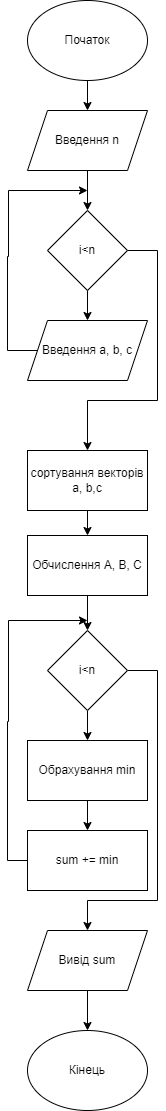

The diagram above was exported from draw.io. Its source (the exported page's mxGraphModel, read from the mxfile embedded in the PNG):
<mxGraphModel dx="954" dy="657" grid="1" gridSize="10" guides="1" tooltips="1" connect="1" arrows="1" fold="1" page="1" pageScale="1" pageWidth="827" pageHeight="1169" math="0" shadow="0">
  <root>
    <mxCell id="WIyWlLk6GJQsqaUBKTNV-0" />
    <mxCell id="WIyWlLk6GJQsqaUBKTNV-1" parent="WIyWlLk6GJQsqaUBKTNV-0" />
    <mxCell id="A4OTsr7zxc_G9lNXW9Zk-2" value="" style="edgeStyle=orthogonalEdgeStyle;rounded=0;orthogonalLoop=1;jettySize=auto;html=1;labelBackgroundColor=none;fontColor=default;" parent="WIyWlLk6GJQsqaUBKTNV-1" source="A4OTsr7zxc_G9lNXW9Zk-0" target="A4OTsr7zxc_G9lNXW9Zk-1" edge="1">
      <mxGeometry relative="1" as="geometry" />
    </mxCell>
    <mxCell id="A4OTsr7zxc_G9lNXW9Zk-0" value="Початок" style="ellipse;whiteSpace=wrap;html=1;labelBackgroundColor=none;" parent="WIyWlLk6GJQsqaUBKTNV-1" vertex="1">
      <mxGeometry x="140" y="20" width="120" height="80" as="geometry" />
    </mxCell>
    <mxCell id="A4OTsr7zxc_G9lNXW9Zk-4" value="" style="edgeStyle=orthogonalEdgeStyle;rounded=0;orthogonalLoop=1;jettySize=auto;html=1;labelBackgroundColor=none;fontColor=default;" parent="WIyWlLk6GJQsqaUBKTNV-1" source="A4OTsr7zxc_G9lNXW9Zk-1" target="A4OTsr7zxc_G9lNXW9Zk-3" edge="1">
      <mxGeometry relative="1" as="geometry" />
    </mxCell>
    <mxCell id="A4OTsr7zxc_G9lNXW9Zk-1" value="Введення n" style="shape=parallelogram;perimeter=parallelogramPerimeter;whiteSpace=wrap;html=1;fixedSize=1;labelBackgroundColor=none;" parent="WIyWlLk6GJQsqaUBKTNV-1" vertex="1">
      <mxGeometry x="140" y="130" width="120" height="60" as="geometry" />
    </mxCell>
    <mxCell id="A4OTsr7zxc_G9lNXW9Zk-6" value="" style="edgeStyle=orthogonalEdgeStyle;rounded=0;orthogonalLoop=1;jettySize=auto;html=1;labelBackgroundColor=none;fontColor=default;" parent="WIyWlLk6GJQsqaUBKTNV-1" source="A4OTsr7zxc_G9lNXW9Zk-3" target="A4OTsr7zxc_G9lNXW9Zk-5" edge="1">
      <mxGeometry relative="1" as="geometry" />
    </mxCell>
    <mxCell id="A4OTsr7zxc_G9lNXW9Zk-9" style="edgeStyle=orthogonalEdgeStyle;rounded=0;orthogonalLoop=1;jettySize=auto;html=1;exitX=1;exitY=0.5;exitDx=0;exitDy=0;labelBackgroundColor=none;fontColor=default;" parent="WIyWlLk6GJQsqaUBKTNV-1" source="A4OTsr7zxc_G9lNXW9Zk-3" edge="1">
      <mxGeometry relative="1" as="geometry">
        <mxPoint x="200" y="470" as="targetPoint" />
        <Array as="points">
          <mxPoint x="270" y="270" />
          <mxPoint x="270" y="420" />
          <mxPoint x="200" y="420" />
        </Array>
      </mxGeometry>
    </mxCell>
    <mxCell id="A4OTsr7zxc_G9lNXW9Zk-3" value="i&amp;lt;n" style="rhombus;whiteSpace=wrap;html=1;labelBackgroundColor=none;" parent="WIyWlLk6GJQsqaUBKTNV-1" vertex="1">
      <mxGeometry x="160" y="230" width="80" height="80" as="geometry" />
    </mxCell>
    <mxCell id="A4OTsr7zxc_G9lNXW9Zk-8" style="edgeStyle=orthogonalEdgeStyle;rounded=0;orthogonalLoop=1;jettySize=auto;html=1;labelBackgroundColor=none;fontColor=default;" parent="WIyWlLk6GJQsqaUBKTNV-1" source="A4OTsr7zxc_G9lNXW9Zk-5" edge="1">
      <mxGeometry relative="1" as="geometry">
        <mxPoint x="200" y="210" as="targetPoint" />
        <Array as="points">
          <mxPoint x="120" y="370" />
          <mxPoint x="120" y="276" />
          <mxPoint x="121" y="276" />
          <mxPoint x="121" y="210" />
        </Array>
      </mxGeometry>
    </mxCell>
    <mxCell id="A4OTsr7zxc_G9lNXW9Zk-5" value="Введення a, b, c" style="shape=parallelogram;perimeter=parallelogramPerimeter;whiteSpace=wrap;html=1;fixedSize=1;labelBackgroundColor=none;" parent="WIyWlLk6GJQsqaUBKTNV-1" vertex="1">
      <mxGeometry x="140" y="340" width="120" height="60" as="geometry" />
    </mxCell>
    <mxCell id="A4OTsr7zxc_G9lNXW9Zk-12" value="" style="edgeStyle=orthogonalEdgeStyle;rounded=0;orthogonalLoop=1;jettySize=auto;html=1;labelBackgroundColor=none;fontColor=default;" parent="WIyWlLk6GJQsqaUBKTNV-1" source="A4OTsr7zxc_G9lNXW9Zk-10" target="A4OTsr7zxc_G9lNXW9Zk-11" edge="1">
      <mxGeometry relative="1" as="geometry" />
    </mxCell>
    <mxCell id="A4OTsr7zxc_G9lNXW9Zk-10" value="сортування векторів&lt;br&gt;a, b,c" style="rounded=0;whiteSpace=wrap;html=1;labelBackgroundColor=none;" parent="WIyWlLk6GJQsqaUBKTNV-1" vertex="1">
      <mxGeometry x="140" y="470" width="120" height="60" as="geometry" />
    </mxCell>
    <mxCell id="A4OTsr7zxc_G9lNXW9Zk-14" value="" style="edgeStyle=orthogonalEdgeStyle;rounded=0;orthogonalLoop=1;jettySize=auto;html=1;labelBackgroundColor=none;fontColor=default;" parent="WIyWlLk6GJQsqaUBKTNV-1" source="A4OTsr7zxc_G9lNXW9Zk-11" target="A4OTsr7zxc_G9lNXW9Zk-13" edge="1">
      <mxGeometry relative="1" as="geometry" />
    </mxCell>
    <mxCell id="A4OTsr7zxc_G9lNXW9Zk-11" value="Обчислення A, B, C" style="whiteSpace=wrap;html=1;rounded=0;labelBackgroundColor=none;" parent="WIyWlLk6GJQsqaUBKTNV-1" vertex="1">
      <mxGeometry x="140" y="555" width="120" height="60" as="geometry" />
    </mxCell>
    <mxCell id="A4OTsr7zxc_G9lNXW9Zk-16" value="" style="edgeStyle=orthogonalEdgeStyle;rounded=0;orthogonalLoop=1;jettySize=auto;html=1;labelBackgroundColor=none;fontColor=default;" parent="WIyWlLk6GJQsqaUBKTNV-1" source="A4OTsr7zxc_G9lNXW9Zk-13" target="A4OTsr7zxc_G9lNXW9Zk-15" edge="1">
      <mxGeometry relative="1" as="geometry" />
    </mxCell>
    <mxCell id="A4OTsr7zxc_G9lNXW9Zk-20" style="edgeStyle=orthogonalEdgeStyle;rounded=0;orthogonalLoop=1;jettySize=auto;html=1;exitX=1;exitY=0.5;exitDx=0;exitDy=0;labelBackgroundColor=none;fontColor=default;" parent="WIyWlLk6GJQsqaUBKTNV-1" source="A4OTsr7zxc_G9lNXW9Zk-13" target="A4OTsr7zxc_G9lNXW9Zk-21" edge="1">
      <mxGeometry relative="1" as="geometry">
        <mxPoint x="200" y="970" as="targetPoint" />
        <Array as="points">
          <mxPoint x="270" y="690" />
          <mxPoint x="270" y="920" />
          <mxPoint x="200" y="920" />
        </Array>
      </mxGeometry>
    </mxCell>
    <mxCell id="A4OTsr7zxc_G9lNXW9Zk-13" value="i&amp;lt;n" style="rhombus;whiteSpace=wrap;html=1;rounded=0;labelBackgroundColor=none;" parent="WIyWlLk6GJQsqaUBKTNV-1" vertex="1">
      <mxGeometry x="160" y="650" width="80" height="80" as="geometry" />
    </mxCell>
    <mxCell id="A4OTsr7zxc_G9lNXW9Zk-18" value="" style="edgeStyle=orthogonalEdgeStyle;rounded=0;orthogonalLoop=1;jettySize=auto;html=1;labelBackgroundColor=none;fontColor=default;" parent="WIyWlLk6GJQsqaUBKTNV-1" source="A4OTsr7zxc_G9lNXW9Zk-15" target="A4OTsr7zxc_G9lNXW9Zk-17" edge="1">
      <mxGeometry relative="1" as="geometry" />
    </mxCell>
    <mxCell id="A4OTsr7zxc_G9lNXW9Zk-15" value="Обрахування min" style="whiteSpace=wrap;html=1;rounded=0;labelBackgroundColor=none;" parent="WIyWlLk6GJQsqaUBKTNV-1" vertex="1">
      <mxGeometry x="140" y="760" width="120" height="60" as="geometry" />
    </mxCell>
    <mxCell id="A4OTsr7zxc_G9lNXW9Zk-19" style="edgeStyle=orthogonalEdgeStyle;rounded=0;orthogonalLoop=1;jettySize=auto;html=1;labelBackgroundColor=none;fontColor=default;" parent="WIyWlLk6GJQsqaUBKTNV-1" source="A4OTsr7zxc_G9lNXW9Zk-17" edge="1">
      <mxGeometry relative="1" as="geometry">
        <mxPoint x="200" y="640" as="targetPoint" />
        <Array as="points">
          <mxPoint x="120" y="880" />
          <mxPoint x="120" y="741" />
          <mxPoint x="121" y="741" />
        </Array>
      </mxGeometry>
    </mxCell>
    <mxCell id="A4OTsr7zxc_G9lNXW9Zk-17" value="sum += min" style="whiteSpace=wrap;html=1;rounded=0;labelBackgroundColor=none;" parent="WIyWlLk6GJQsqaUBKTNV-1" vertex="1">
      <mxGeometry x="140" y="850" width="120" height="60" as="geometry" />
    </mxCell>
    <mxCell id="A4OTsr7zxc_G9lNXW9Zk-23" value="" style="edgeStyle=orthogonalEdgeStyle;rounded=0;orthogonalLoop=1;jettySize=auto;html=1;labelBackgroundColor=none;fontColor=default;" parent="WIyWlLk6GJQsqaUBKTNV-1" source="A4OTsr7zxc_G9lNXW9Zk-21" target="A4OTsr7zxc_G9lNXW9Zk-22" edge="1">
      <mxGeometry relative="1" as="geometry" />
    </mxCell>
    <mxCell id="A4OTsr7zxc_G9lNXW9Zk-21" value="Вивід sum" style="shape=parallelogram;perimeter=parallelogramPerimeter;whiteSpace=wrap;html=1;fixedSize=1;labelBackgroundColor=none;" parent="WIyWlLk6GJQsqaUBKTNV-1" vertex="1">
      <mxGeometry x="140" y="950" width="120" height="60" as="geometry" />
    </mxCell>
    <mxCell id="A4OTsr7zxc_G9lNXW9Zk-22" value="Кінець" style="ellipse;whiteSpace=wrap;html=1;labelBackgroundColor=none;" parent="WIyWlLk6GJQsqaUBKTNV-1" vertex="1">
      <mxGeometry x="140" y="1050" width="120" height="80" as="geometry" />
    </mxCell>
  </root>
</mxGraphModel>